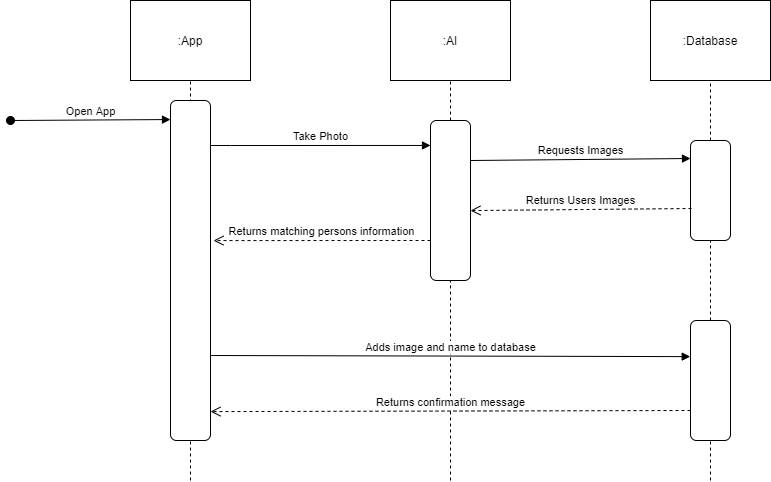

The diagram above was exported from draw.io. Its source (the exported page's mxGraphModel, read from the mxfile embedded in the PNG):
<mxGraphModel dx="2062" dy="1122" grid="1" gridSize="10" guides="1" tooltips="1" connect="1" arrows="1" fold="1" page="1" pageScale="1" pageWidth="850" pageHeight="1100" math="0" shadow="0">
  <root>
    <mxCell id="0" />
    <mxCell id="1" parent="0" />
    <mxCell id="YfeIgTmfazjI6jdeg1N2-2" value=":App" style="rounded=0;whiteSpace=wrap;html=1;fontColor=default;strokeColor=default;fillColor=default;" vertex="1" parent="1">
      <mxGeometry x="160" y="80" width="120" height="80" as="geometry" />
    </mxCell>
    <mxCell id="YfeIgTmfazjI6jdeg1N2-3" value=":AI" style="rounded=0;whiteSpace=wrap;html=1;fontColor=default;strokeColor=default;fillColor=default;" vertex="1" parent="1">
      <mxGeometry x="420" y="80" width="120" height="80" as="geometry" />
    </mxCell>
    <mxCell id="YfeIgTmfazjI6jdeg1N2-4" value="" style="endArrow=none;dashed=1;html=1;rounded=0;fontColor=default;entryX=0.5;entryY=1;entryDx=0;entryDy=0;strokeColor=default;labelBackgroundColor=default;" edge="1" parent="1" target="YfeIgTmfazjI6jdeg1N2-2">
      <mxGeometry width="50" height="50" relative="1" as="geometry">
        <mxPoint x="220" y="560" as="sourcePoint" />
        <mxPoint x="450" y="550" as="targetPoint" />
      </mxGeometry>
    </mxCell>
    <mxCell id="YfeIgTmfazjI6jdeg1N2-6" value="" style="endArrow=none;dashed=1;html=1;rounded=0;labelBackgroundColor=default;fontColor=default;strokeColor=default;entryX=0.5;entryY=1;entryDx=0;entryDy=0;fillColor=default;" edge="1" parent="1" target="YfeIgTmfazjI6jdeg1N2-3">
      <mxGeometry width="50" height="50" relative="1" as="geometry">
        <mxPoint x="480" y="560" as="sourcePoint" />
        <mxPoint x="430" y="550" as="targetPoint" />
      </mxGeometry>
    </mxCell>
    <mxCell id="YfeIgTmfazjI6jdeg1N2-7" value=":Database" style="rounded=0;whiteSpace=wrap;html=1;fontColor=default;strokeColor=default;fillColor=default;" vertex="1" parent="1">
      <mxGeometry x="680" y="80" width="120" height="80" as="geometry" />
    </mxCell>
    <mxCell id="YfeIgTmfazjI6jdeg1N2-8" value="" style="endArrow=none;dashed=1;html=1;rounded=0;labelBackgroundColor=default;fontColor=default;strokeColor=default;entryX=0.5;entryY=1;entryDx=0;entryDy=0;startArrow=none;" edge="1" parent="1" source="YfeIgTmfazjI6jdeg1N2-15" target="YfeIgTmfazjI6jdeg1N2-7">
      <mxGeometry width="50" height="50" relative="1" as="geometry">
        <mxPoint x="740" y="560" as="sourcePoint" />
        <mxPoint x="450" y="550" as="targetPoint" />
      </mxGeometry>
    </mxCell>
    <mxCell id="YfeIgTmfazjI6jdeg1N2-9" value="Open App" style="html=1;verticalAlign=bottom;startArrow=oval;startFill=1;endArrow=block;startSize=8;rounded=0;labelBackgroundColor=default;fontColor=default;strokeColor=default;fillColor=default;entryX=0;entryY=0.056;entryDx=0;entryDy=0;entryPerimeter=0;" edge="1" parent="1" target="YfeIgTmfazjI6jdeg1N2-10">
      <mxGeometry width="60" relative="1" as="geometry">
        <mxPoint x="40" y="200" as="sourcePoint" />
        <mxPoint x="160" y="200" as="targetPoint" />
      </mxGeometry>
    </mxCell>
    <mxCell id="YfeIgTmfazjI6jdeg1N2-10" value="" style="rounded=1;whiteSpace=wrap;html=1;fontColor=default;strokeColor=default;fillColor=default;" vertex="1" parent="1">
      <mxGeometry x="200" y="180" width="40" height="340" as="geometry" />
    </mxCell>
    <mxCell id="YfeIgTmfazjI6jdeg1N2-11" value="" style="rounded=1;whiteSpace=wrap;html=1;fontColor=default;strokeColor=default;fillColor=default;" vertex="1" parent="1">
      <mxGeometry x="460" y="200" width="40" height="160" as="geometry" />
    </mxCell>
    <mxCell id="YfeIgTmfazjI6jdeg1N2-13" value="Take Photo" style="html=1;verticalAlign=bottom;endArrow=block;rounded=0;labelBackgroundColor=default;fontColor=default;strokeColor=default;fillColor=default;entryX=0;entryY=0.156;entryDx=0;entryDy=0;entryPerimeter=0;" edge="1" parent="1" target="YfeIgTmfazjI6jdeg1N2-11">
      <mxGeometry width="80" relative="1" as="geometry">
        <mxPoint x="240" y="225" as="sourcePoint" />
        <mxPoint x="460" y="570" as="targetPoint" />
        <Array as="points">
          <mxPoint x="260" y="225" />
        </Array>
      </mxGeometry>
    </mxCell>
    <mxCell id="YfeIgTmfazjI6jdeg1N2-14" value="Requests Images" style="html=1;verticalAlign=bottom;endArrow=block;rounded=0;labelBackgroundColor=default;fontColor=default;strokeColor=default;fillColor=default;exitX=1;exitY=0.25;exitDx=0;exitDy=0;entryX=0;entryY=0.18;entryDx=0;entryDy=0;entryPerimeter=0;" edge="1" parent="1" source="YfeIgTmfazjI6jdeg1N2-11" target="YfeIgTmfazjI6jdeg1N2-15">
      <mxGeometry width="80" relative="1" as="geometry">
        <mxPoint x="380" y="570" as="sourcePoint" />
        <mxPoint x="710" y="240" as="targetPoint" />
      </mxGeometry>
    </mxCell>
    <mxCell id="YfeIgTmfazjI6jdeg1N2-15" value="" style="rounded=1;whiteSpace=wrap;html=1;fontColor=default;strokeColor=default;fillColor=default;" vertex="1" parent="1">
      <mxGeometry x="720" y="220" width="40" height="100" as="geometry" />
    </mxCell>
    <mxCell id="YfeIgTmfazjI6jdeg1N2-16" value="" style="endArrow=none;dashed=1;html=1;rounded=0;labelBackgroundColor=default;fontColor=default;strokeColor=default;entryX=0.5;entryY=1;entryDx=0;entryDy=0;startArrow=none;" edge="1" parent="1" source="YfeIgTmfazjI6jdeg1N2-20" target="YfeIgTmfazjI6jdeg1N2-15">
      <mxGeometry width="50" height="50" relative="1" as="geometry">
        <mxPoint x="740" y="560" as="sourcePoint" />
        <mxPoint x="740" y="160" as="targetPoint" />
      </mxGeometry>
    </mxCell>
    <mxCell id="YfeIgTmfazjI6jdeg1N2-17" value="Returns Users Images" style="html=1;verticalAlign=bottom;endArrow=open;dashed=1;endSize=8;rounded=0;labelBackgroundColor=default;fontColor=default;strokeColor=default;fillColor=default;exitX=0.025;exitY=0.68;exitDx=0;exitDy=0;entryX=1;entryY=0.563;entryDx=0;entryDy=0;entryPerimeter=0;exitPerimeter=0;" edge="1" parent="1" source="YfeIgTmfazjI6jdeg1N2-15" target="YfeIgTmfazjI6jdeg1N2-11">
      <mxGeometry relative="1" as="geometry">
        <mxPoint x="460" y="570" as="sourcePoint" />
        <mxPoint x="380" y="570" as="targetPoint" />
      </mxGeometry>
    </mxCell>
    <mxCell id="YfeIgTmfazjI6jdeg1N2-18" value="Returns matching persons information" style="html=1;verticalAlign=bottom;endArrow=open;dashed=1;endSize=8;rounded=0;labelBackgroundColor=default;fontColor=default;strokeColor=default;fillColor=default;exitX=0;exitY=0.75;exitDx=0;exitDy=0;entryX=1.075;entryY=0.412;entryDx=0;entryDy=0;entryPerimeter=0;" edge="1" parent="1" source="YfeIgTmfazjI6jdeg1N2-11" target="YfeIgTmfazjI6jdeg1N2-10">
      <mxGeometry relative="1" as="geometry">
        <mxPoint x="460" y="570" as="sourcePoint" />
        <mxPoint x="380" y="570" as="targetPoint" />
      </mxGeometry>
    </mxCell>
    <mxCell id="YfeIgTmfazjI6jdeg1N2-19" value="Adds image and name to database" style="html=1;verticalAlign=bottom;endArrow=block;rounded=0;labelBackgroundColor=default;fontColor=default;strokeColor=default;fillColor=default;exitX=1;exitY=0.75;exitDx=0;exitDy=0;entryX=-0.007;entryY=0.301;entryDx=0;entryDy=0;entryPerimeter=0;" edge="1" parent="1" source="YfeIgTmfazjI6jdeg1N2-10" target="YfeIgTmfazjI6jdeg1N2-20">
      <mxGeometry width="80" relative="1" as="geometry">
        <mxPoint x="380" y="570" as="sourcePoint" />
        <mxPoint x="680" y="440" as="targetPoint" />
      </mxGeometry>
    </mxCell>
    <mxCell id="YfeIgTmfazjI6jdeg1N2-20" value="" style="rounded=1;whiteSpace=wrap;html=1;fontColor=default;strokeColor=default;fillColor=default;" vertex="1" parent="1">
      <mxGeometry x="720" y="400" width="40" height="120" as="geometry" />
    </mxCell>
    <mxCell id="YfeIgTmfazjI6jdeg1N2-21" value="" style="endArrow=none;dashed=1;html=1;rounded=0;labelBackgroundColor=default;fontColor=default;strokeColor=default;entryX=0.5;entryY=1;entryDx=0;entryDy=0;" edge="1" parent="1" target="YfeIgTmfazjI6jdeg1N2-20">
      <mxGeometry width="50" height="50" relative="1" as="geometry">
        <mxPoint x="740" y="560" as="sourcePoint" />
        <mxPoint x="740" y="320" as="targetPoint" />
      </mxGeometry>
    </mxCell>
    <mxCell id="YfeIgTmfazjI6jdeg1N2-23" value="Returns confirmation message" style="html=1;verticalAlign=bottom;endArrow=open;dashed=1;endSize=8;rounded=0;labelBackgroundColor=default;fontColor=default;strokeColor=default;fillColor=default;exitX=0;exitY=0.75;exitDx=0;exitDy=0;entryX=1;entryY=0.915;entryDx=0;entryDy=0;entryPerimeter=0;" edge="1" parent="1" source="YfeIgTmfazjI6jdeg1N2-20" target="YfeIgTmfazjI6jdeg1N2-10">
      <mxGeometry relative="1" as="geometry">
        <mxPoint x="440" y="590" as="sourcePoint" />
        <mxPoint x="360" y="590" as="targetPoint" />
      </mxGeometry>
    </mxCell>
  </root>
</mxGraphModel>